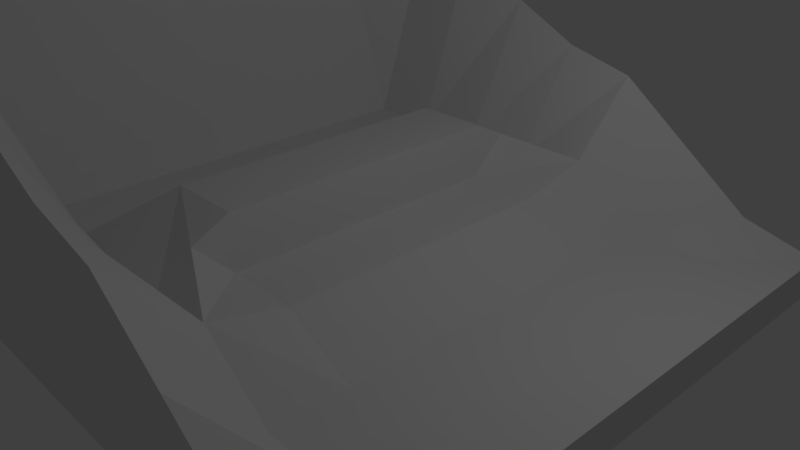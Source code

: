 # Source: cd3-ground.blend  (saved by Blender 2.79.0; exported with 4.5.12 LTS)
import bpy
from mathutils import Matrix  # noqa: F401  (used for matrix-valued properties, if any)

bpy.ops.wm.read_factory_settings(use_empty=True)
scene = bpy.context.scene
scene.name = 'Scene'

# ---- collections
col_collection_1 = bpy.data.collections.new('Collection 1'); scene.collection.children.link(col_collection_1)

# ---- materials (node trees are filled in below, after node groups)
mat_ground_0_mat = bpy.data.materials.new('ground_0_mat')
mat_ground_0_mat.alpha_threshold = 0.0
mat_ground_0_mat.use_transparent_shadow = False
mat_ground_0_mat.roughness = 0.5

# ---- material node trees

# ---- world
world_world = bpy.data.worlds.new('World'); scene.world = world_world
world_world.color = (0.05088, 0.05088, 0.05088)
world_world.use_sun_shadow = False
world_world.sun_shadow_jitter_overblur = 0.0
world_world.cycles.sampling_method = 'MANUAL'

# ---- cameras
cam_camera = bpy.data.cameras.new('Camera')
cam_camera.clip_end = 100.0
cam_camera.lens = 35.0
cam_camera.sensor_width = 32.0
cam_camera.sensor_height = 18.0
cam_camera.ortho_scale = 7.314
cam_camera.dof.focus_distance = 0.0
cam_camera.dof.aperture_fstop = 128.0

# ---- lights
light_lamp = bpy.data.lights.new('Lamp', 'POINT')
light_lamp.transmission_factor = 0.0
light_lamp.cutoff_distance = 30.0
light_lamp.energy = 100.0
light_lamp.shadow_buffer_clip_start = 1.001
light_lamp.shadow_soft_size = 0.1
light_lamp.shadow_maximum_resolution = 0.006
light_lamp.use_absolute_resolution = True

# ---- meshes
me_ground_0_geo = bpy.data.meshes.new('ground_0_geo')
me_ground_0_geo.from_pydata([(-4.0, -4.0, -0.5), (-4.0, -4.0, 3.5), (-4.0, 4.0, -0.5), (-4.0, 4.0, 3.5), (4.0, -4.0, -0.5), (4.0, -4.0, 0.0), (4.0, 4.0, -0.5), (4.0, 4.0, 0.0), (-4.0, 0.0, 3.5), (0.0, 4.0, 2.0), (4.0, 0.0, 0.0), (0.0, -4.0, 2.0), (0.0, 0.0, 1.25), (-4.0, 2.0, 3.5), (2.0, 4.0, 1.0), (4.0, -2.0, 0.0), (-2.0, -4.0, 3.5), (-4.0, -2.0, 3.5), (-2.0, 4.0, 3.5), (4.0, 2.0, 0.0), (2.0, -4.0, 1.0), (0.0, -2.0, 1.25), (0.0, 2.0, 1.25), (2.0, 0.0, 0.0), (-2.0, 0.0, 0.5), (-2.0, 2.0, 0.5), (2.0, 2.0, 0.0), (2.0, -2.0, 0.0), (-2.0, -2.0, 0.5), (-4.0, 3.0, 3.5), (3.0, 4.0, 0.25), (4.0, -3.0, 0.0), (-3.0, -4.0, 3.5), (-4.0, -1.0, 3.5), (-1.0, 4.0, 2.5), (4.0, 1.0, 0.0), (1.0, -4.0, 1.75), (0.0, -3.0, 0.5), (0.0, 1.0, 1.25), (3.0, 0.0, 0.0), (-1.0, 0.0, 1.25), (-4.0, 1.0, 3.5), (1.0, 4.0, 1.75), (4.0, -1.0, 0.0), (-1.0, -4.0, 2.5), (-4.0, -3.0, 3.5), (-3.0, 4.0, 3.5), (4.0, 3.0, 0.0), (3.0, -4.0, 0.25), (0.0, -1.0, 1.25), (0.0, 3.0, 0.5), (1.0, 0.0, 0.5), (-3.0, 0.0, 0.5), (-2.0, 1.0, 0.5), (-2.0, 3.0, 0.5), (-1.0, 2.0, 1.25), (-3.0, 2.0, 0.5), (2.0, 1.0, 0.0), (2.0, 3.0, 0.0), (3.0, 2.0, 0.0), (1.0, 2.0, 0.5), (2.0, -3.0, 0.0), (2.0, -1.0, 0.0), (3.0, -2.0, 0.0), (1.0, -2.0, 0.5), (-2.0, -3.0, 0.5), (-2.0, -1.0, 0.5), (-1.0, -2.0, 1.25), (-3.0, -2.0, 0.5), (-3.0, -1.0, 0.5), (-1.0, -1.0, 1.25), (-1.0, -3.0, 0.5), (1.0, -1.0, 0.5), (3.0, -1.0, 0.0), (3.0, -3.0, 0.0), (1.0, 3.0, 0.75), (3.0, 3.0, 0.0), (3.0, 1.0, 0.0), (-3.0, 3.0, 0.5), (-1.0, 3.0, 0.5), (-1.0, 1.0, 1.25), (-3.0, 1.0, 0.5), (1.0, 1.0, 0.5), (1.0, -3.0, 0.75), (-3.0, -3.0, 0.5), (0.0, 0.0, 0.5), (0.0, 2.0, 0.5), (0.0, -2.0, 0.5), (0.0, -1.0, 0.5), (0.0, 1.0, 0.5), (0.0, 2.5, 1.0), (0.0, -2.5, 1.0)], [], [(0, 1, 45, 17, 33, 8, 41, 13, 29, 3, 2), (2, 3, 46, 18, 34, 9, 42, 14, 30, 7, 6), (6, 7, 47, 19, 35, 10, 43, 15, 31, 5, 4), (4, 5, 48, 20, 36, 11, 44, 16, 32, 1, 0), (2, 6, 4, 0), (84, 45, 1, 32), (83, 37, 11, 36), (89, 38, 12, 85), (81, 41, 8, 52), (80, 53, 24, 40), (79, 54, 25, 55), (78, 29, 13, 56), (77, 57, 23, 39), (76, 58, 26, 59), (60, 75, 86), (74, 61, 20, 48), (73, 62, 27, 63), (88, 49, 21, 87), (71, 65, 16, 44), (70, 66, 28, 67), (69, 33, 17, 68), (66, 69, 68, 28), (24, 52, 69, 66), (52, 8, 33, 69), (49, 70, 67, 21), (12, 40, 70, 49), (40, 24, 66, 70), (37, 71, 44, 11), (21, 67, 71, 37, 91), (67, 28, 65, 71), (62, 72, 64, 27), (23, 51, 72, 62), (85, 12, 49, 88), (43, 73, 63, 15), (10, 39, 73, 43), (39, 23, 62, 73), (31, 74, 48, 5), (15, 63, 74, 31), (63, 27, 61, 74), (58, 75, 60, 26), (14, 42, 75, 58), (42, 9, 50, 75), (47, 76, 59, 19), (7, 30, 76, 47), (30, 14, 58, 76), (35, 77, 39, 10), (19, 59, 77, 35), (59, 26, 57, 77), (54, 78, 56, 25), (18, 46, 78, 54), (46, 3, 29, 78), (50, 79, 55, 22, 90), (9, 34, 79, 50), (34, 18, 54, 79), (38, 80, 40, 12), (22, 55, 80, 38), (55, 25, 53, 80), (53, 81, 52, 24), (25, 56, 81, 53), (56, 13, 41, 81), (57, 82, 51, 23), (26, 60, 82, 57), (86, 22, 38, 89), (61, 83, 36, 20), (27, 64, 83, 61), (64, 87, 83), (65, 84, 32, 16), (28, 68, 84, 65), (68, 17, 45, 84), (60, 86, 89, 82), (51, 85, 88, 72), (72, 88, 87, 64), (82, 89, 85, 51), (86, 75, 90), (75, 50, 90), (22, 86, 90), (37, 83, 91), (83, 87, 91), (87, 21, 91)])
_uv = me_ground_0_geo.uv_layers.new(name='UVMap')
_uv.uv.foreach_set('vector', [0.4244, 0.773, 0.4244, 0.5616, 0.4772, 0.5616, 0.5301, 0.5616, 0.5829, 0.5616, 0.6358, 0.5616, 0.8471, 0.5579, 0.8472, 0.5616, 0.8472, 0.5616, 0.8472, 0.5616, 0.8472, 0.773, 0.7812, 0.4238, 0.5694, 0.4238, 0.5694, 0.3709, 0.5694, 0.3179, 0.5894, 0.2458, 0.6173, 0.1935, 0.6323, 0.141, 0.6737, 0.0894, 0.7152, 0.0378, 0.7547, 0.0002128, 0.7812, 0.0002129, 0.9996, 0.4737, 0.9998, 0.4982, 0.9508, 0.4986, 0.9018, 0.499, 0.8528, 0.4994, 0.8038, 0.4998, 0.7548, 0.5002, 0.7025, 0.5006, 0.6232, 0.5006, 0.5694, 0.5006, 0.5694, 0.4737, 0.8483, 0.7734, 0.8483, 0.7999, 0.8107, 0.8395, 0.7609, 0.8795, 0.7112, 0.9195, 0.6606, 0.934, 0.6025, 0.9653, 0.5303, 0.9854, 0.4773, 0.9854, 0.4244, 0.9854, 0.4244, 0.7734, 0.0002128, 0.5579, 0.4239, 0.5579, 0.4239, 0.9816, 0.0002128, 0.9816, 0.1591, 0.1559, 0.01926, 0.1131, 0.006637, 0.04853, 0.07126, 0.03591, 0.359, 0.1131, 0.2972, 0.128, 0.2718, 0.02474, 0.3384, 0.02232, 0.8038, 0.4335, 0.8038, 0.4732, 0.7508, 0.4732, 0.7508, 0.4335, 0.1595, 0.3273, 0.00328, 0.3412, 0.0002128, 0.2857, 0.159, 0.283, 0.2591, 0.3273, 0.2044, 0.3272, 0.204, 0.283, 0.2596, 0.2834, 0.245, 0.4268, 0.1997, 0.4172, 0.205, 0.3716, 0.2593, 0.3695, 0.1628, 0.4063, 0.02227, 0.4505, 0.01037, 0.3962, 0.1606, 0.3698, 0.5055, 0.3463, 0.4475, 0.3424, 0.4501, 0.2858, 0.5081, 0.2869, 0.4928, 0.4658, 0.435, 0.4567, 0.4417, 0.3992, 0.5003, 0.4057, 0.3775, 0.3912, 0.3561, 0.4544, 0.3314, 0.3763, 0.4993, 0.1064, 0.44, 0.1132, 0.4122, 0.03379, 0.4902, 0.043, 0.5078, 0.2272, 0.4494, 0.2291, 0.4457, 0.1715, 0.5047, 0.1671, 0.6979, 0.4335, 0.6979, 0.4732, 0.6449, 0.4732, 0.6449, 0.4335, 0.2477, 0.1358, 0.1999, 0.1466, 0.1254, 0.0002128, 0.2049, 0.02026, 0.2596, 0.2394, 0.2041, 0.2385, 0.2049, 0.1928, 0.2589, 0.1969, 0.1595, 0.2383, 0.00102, 0.2299, 0.006176, 0.1744, 0.1605, 0.1952, 0.2041, 0.2385, 0.1595, 0.2383, 0.1605, 0.1952, 0.2049, 0.1928, 0.204, 0.283, 0.159, 0.283, 0.1595, 0.2383, 0.2041, 0.2385, 0.159, 0.283, 0.0002128, 0.2857, 0.00102, 0.2299, 0.1595, 0.2383, 0.3042, 0.2384, 0.2596, 0.2394, 0.2589, 0.1969, 0.302, 0.1951, 0.3045, 0.2837, 0.2596, 0.2834, 0.2596, 0.2394, 0.3042, 0.2384, 0.2596, 0.2834, 0.204, 0.283, 0.2041, 0.2385, 0.2596, 0.2394, 0.2972, 0.128, 0.2477, 0.1358, 0.2049, 0.02026, 0.2718, 0.02474, 0.302, 0.1951, 0.2589, 0.1969, 0.2477, 0.1358, 0.2972, 0.128, 0.3059, 0.168, 0.2589, 0.1969, 0.2049, 0.1928, 0.1999, 0.1466, 0.2477, 0.1358, 0.4494, 0.2291, 0.3875, 0.2322, 0.3804, 0.1783, 0.4457, 0.1715, 0.4501, 0.2858, 0.3893, 0.2847, 0.3875, 0.2322, 0.4494, 0.2291, 0.7508, 0.4335, 0.7508, 0.4732, 0.6979, 0.4732, 0.6979, 0.4335, 0.569, 0.2257, 0.5078, 0.2272, 0.5047, 0.1671, 0.5662, 0.1631, 0.569, 0.2881, 0.5081, 0.2869, 0.5078, 0.2272, 0.569, 0.2257, 0.5081, 0.2869, 0.4501, 0.2858, 0.4494, 0.2291, 0.5078, 0.2272, 0.5612, 0.1006, 0.4993, 0.1064, 0.4902, 0.043, 0.5548, 0.03803, 0.5662, 0.1631, 0.5047, 0.1671, 0.4993, 0.1064, 0.5612, 0.1006, 0.5047, 0.1671, 0.4457, 0.1715, 0.44, 0.1132, 0.4993, 0.1064, 0.435, 0.4567, 0.3561, 0.4544, 0.3775, 0.3912, 0.4417, 0.3992, 0.404, 0.5348, 0.3286, 0.5419, 0.3561, 0.4544, 0.435, 0.4567, 0.3286, 0.5419, 0.2687, 0.5366, 0.2958, 0.4383, 0.3561, 0.4544, 0.5536, 0.4735, 0.4928, 0.4658, 0.5003, 0.4057, 0.5609, 0.412, 0.5454, 0.535, 0.4818, 0.5282, 0.4928, 0.4658, 0.5536, 0.4735, 0.4818, 0.5282, 0.404, 0.5348, 0.435, 0.4567, 0.4928, 0.4658, 0.5662, 0.3503, 0.5055, 0.3463, 0.5081, 0.2869, 0.569, 0.2881, 0.5609, 0.412, 0.5003, 0.4057, 0.5055, 0.3463, 0.5662, 0.3503, 0.5003, 0.4057, 0.4417, 0.3992, 0.4475, 0.3424, 0.5055, 0.3463, 0.1997, 0.4172, 0.1628, 0.4063, 0.1606, 0.3698, 0.205, 0.3716, 0.1255, 0.5575, 0.07774, 0.5288, 0.1628, 0.4063, 0.1997, 0.4172, 0.07774, 0.5288, 0.01087, 0.5174, 0.02227, 0.4505, 0.1628, 0.4063, 0.2958, 0.4383, 0.245, 0.4268, 0.2593, 0.3695, 0.3002, 0.3719, 0.3052, 0.4014, 0.2687, 0.5366, 0.2027, 0.5396, 0.245, 0.4268, 0.2958, 0.4383, 0.2027, 0.5396, 0.1255, 0.5575, 0.1997, 0.4172, 0.245, 0.4268, 0.3027, 0.3289, 0.2591, 0.3273, 0.2596, 0.2834, 0.3045, 0.2837, 0.3002, 0.3719, 0.2593, 0.3695, 0.2591, 0.3273, 0.3027, 0.3289, 0.2593, 0.3695, 0.205, 0.3716, 0.2044, 0.3272, 0.2591, 0.3273, 0.2044, 0.3272, 0.1595, 0.3273, 0.159, 0.283, 0.204, 0.283, 0.205, 0.3716, 0.1606, 0.3698, 0.1595, 0.3273, 0.2044, 0.3272, 0.1606, 0.3698, 0.01037, 0.3962, 0.00328, 0.3412, 0.1595, 0.3273, 0.4475, 0.3424, 0.3865, 0.3371, 0.3893, 0.2847, 0.4501, 0.2858, 0.4417, 0.3992, 0.3775, 0.3912, 0.3865, 0.3371, 0.4475, 0.3424, 0.8568, 0.4335, 0.8568, 0.4732, 0.8038, 0.4732, 0.8038, 0.4335, 0.44, 0.1132, 0.359, 0.1131, 0.3384, 0.02232, 0.4122, 0.03379, 0.4457, 0.1715, 0.3804, 0.1783, 0.359, 0.1131, 0.44, 0.1132, 0.3804, 0.1783, 0.3317, 0.1925, 0.359, 0.1131, 0.1999, 0.1466, 0.1591, 0.1559, 0.07126, 0.03591, 0.1254, 0.0002128, 0.2049, 0.1928, 0.1605, 0.1952, 0.1591, 0.1559, 0.1999, 0.1466, 0.1605, 0.1952, 0.006176, 0.1744, 0.01926, 0.1131, 0.1591, 0.1559, 0.3775, 0.3912, 0.3314, 0.3763, 0.3368, 0.3315, 0.3865, 0.3371, 0.3893, 0.2847, 0.3395, 0.2841, 0.3385, 0.2365, 0.3875, 0.2322, 0.3875, 0.2322, 0.3385, 0.2365, 0.3317, 0.1925, 0.3804, 0.1783, 0.3865, 0.3371, 0.3368, 0.3315, 0.3395, 0.2841, 0.3893, 0.2847, 0.8568, 0.4335, 0.9323, 0.4242, 0.8832, 0.46, 0.3561, 0.4544, 0.2958, 0.4383, 0.3052, 0.4014, 0.8568, 0.4732, 0.8568, 0.4335, 0.8832, 0.46, 0.2972, 0.128, 0.359, 0.1131, 0.3059, 0.168, 0.5694, 0.4242, 0.6449, 0.4335, 0.6184, 0.46, 0.6449, 0.4335, 0.6449, 0.4732, 0.6184, 0.46])
me_ground_0_geo.materials.append(mat_ground_0_mat)
me_ground_0_geo.use_remesh_preserve_volume = False
me_ground_0_geo.use_remesh_preserve_attributes = False
me_ground_0_geo.use_mirror_vertex_groups = False
me_ground_0_geo.update()

# ---- objects
ob_ground_0 = bpy.data.objects.new('ground_0', me_ground_0_geo)
ob_lamp = bpy.data.objects.new('Lamp', light_lamp)
ob_camera = bpy.data.objects.new('Camera', cam_camera)

# ---- transforms, parenting, visibility, modifiers, constraints
ob_ground_0.location = (0.0, 0.0, 0.0)
ob_ground_0.lineart.crease_threshold = 0.0
ob_lamp.location = (4.076, 1.005, 5.904)
ob_lamp.rotation_euler = (0.6503, 0.05522, 1.866)
ob_lamp.lock_rotations_4d = False
ob_lamp.empty_display_type = 'ARROWS'
ob_lamp.color = (0.0, 0.0, 0.0, 0.0)
ob_lamp.lineart.crease_threshold = 0.0
ob_camera.location = (7.481, -6.508, 5.344)
ob_camera.rotation_euler = (1.109, 0.0, 0.8149)
ob_camera.lock_rotations_4d = False
ob_camera.empty_display_type = 'ARROWS'
ob_camera.color = (0.0, 0.0, 0.0, 0.0)
ob_camera.display_type = 'WIRE'
ob_camera.lineart.crease_threshold = 0.0

# ---- collection membership
col_collection_1.objects.link(ob_ground_0)
col_collection_1.objects.link(ob_lamp)
col_collection_1.objects.link(ob_camera)

# ---- scene / render settings (as saved in the file)
scene.camera = ob_camera
scene.frame_start = 1; scene.frame_end = 250; scene.frame_set(42)
scene.render.engine = 'BLENDER_EEVEE_NEXT'
scene.render.resolution_percentage = 50
scene.render.dither_intensity = 0.0
scene.cycles.use_denoising = False
scene.cycles.samples = 128
scene.cycles.sampling_pattern = 'TABULATED_SOBOL'
scene.cycles.use_adaptive_sampling = False
scene.cycles.use_light_tree = False
scene.cycles.blur_glossy = 0.0
scene.cycles.sample_clamp_indirect = 0.0
scene.view_settings.view_transform = 'Standard'
bpy.context.view_layer.update()
